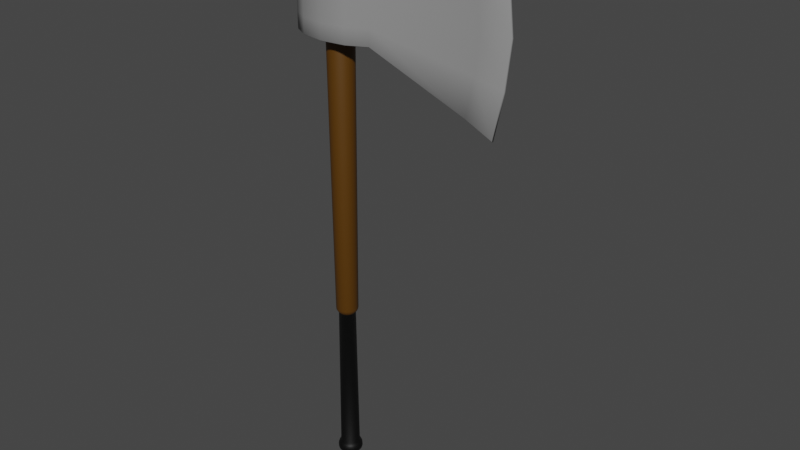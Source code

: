 # Source: OneHand_Axe_Iron.blend  (saved by Blender 2.82.7; exported with 4.5.12 LTS)
import bpy
from mathutils import Matrix  # noqa: F401  (used for matrix-valued properties, if any)

bpy.ops.wm.read_factory_settings(use_empty=True)
scene = bpy.context.scene
scene.name = 'Scene'

# ---- collections
col_collection = bpy.data.collections.new('Collection'); scene.collection.children.link(col_collection)

# ---- materials (node trees are filled in below, after node groups)
mat_onehand_axe_iron_black = bpy.data.materials.new('OneHand_Axe_Iron_Black')
mat_onehand_axe_iron_black.use_transparent_shadow = False
mat_onehand_axe_iron_gray = bpy.data.materials.new('OneHand_Axe_Iron_Gray')
mat_onehand_axe_iron_gray.use_transparent_shadow = False
mat_onehand_axe_iron_darkbrown = bpy.data.materials.new('OneHand_Axe_Iron_DarkBrown')
mat_onehand_axe_iron_darkbrown.use_transparent_shadow = False

# ---- material node trees
mat_onehand_axe_iron_black.use_nodes = True; mat_onehand_axe_iron_black.node_tree.nodes.clear()
_N = mat_onehand_axe_iron_black.node_tree.nodes; _L = mat_onehand_axe_iron_black.node_tree.links
n0 = _N.new('ShaderNodeOutputMaterial'); n0.name = 'Material Output'; n0.location = (300, 300)
n1 = _N.new('ShaderNodeBsdfPrincipled'); n1.name = 'Principled BSDF'; n1.location = (10, 300)
n1.distribution = 'GGX'
n1.subsurface_method = 'BURLEY'
n1.inputs[0].default_value = (0.0, 0.0, 0.0, 1.0)
n1.inputs[3].default_value = 1.45
n1.inputs[27].default_value = (0.0, 0.0, 0.0, 1.0)
n1.inputs[28].default_value = 1.0
_L.new(n1.outputs[0], n0.inputs[0])
n0.is_active_output = True
mat_onehand_axe_iron_gray.use_nodes = True; mat_onehand_axe_iron_gray.node_tree.nodes.clear()
_N = mat_onehand_axe_iron_gray.node_tree.nodes; _L = mat_onehand_axe_iron_gray.node_tree.links
n0 = _N.new('ShaderNodeOutputMaterial'); n0.name = 'Material Output'; n0.location = (300, 300)
n1 = _N.new('ShaderNodeBsdfPrincipled'); n1.name = 'Principled BSDF'; n1.location = (10, 300)
n1.distribution = 'GGX'
n1.subsurface_method = 'BURLEY'
n1.inputs[0].default_value = (0.2831, 0.2831, 0.2831, 1.0)
n1.inputs[3].default_value = 1.45
n1.inputs[27].default_value = (0.0, 0.0, 0.0, 1.0)
n1.inputs[28].default_value = 1.0
_L.new(n1.outputs[0], n0.inputs[0])
n0.is_active_output = True
mat_onehand_axe_iron_darkbrown.use_nodes = True; mat_onehand_axe_iron_darkbrown.node_tree.nodes.clear()
_N = mat_onehand_axe_iron_darkbrown.node_tree.nodes; _L = mat_onehand_axe_iron_darkbrown.node_tree.links
n0 = _N.new('ShaderNodeOutputMaterial'); n0.name = 'Material Output'; n0.location = (300, 300)
n1 = _N.new('ShaderNodeBsdfPrincipled'); n1.name = 'Principled BSDF'; n1.location = (10, 300)
n1.distribution = 'GGX'
n1.subsurface_method = 'BURLEY'
n1.inputs[0].default_value = (0.09083, 0.03596, 0.0, 1.0)
n1.inputs[3].default_value = 1.45
n1.inputs[27].default_value = (0.0, 0.0, 0.0, 1.0)
n1.inputs[28].default_value = 1.0
_L.new(n1.outputs[0], n0.inputs[0])
n0.is_active_output = True

# ---- world
world_world = bpy.data.worlds.new('World'); scene.world = world_world
world_world.use_nodes = True; world_world.node_tree.nodes.clear()
_N = world_world.node_tree.nodes; _L = world_world.node_tree.links
n0 = _N.new('ShaderNodeOutputWorld'); n0.name = 'World Output'; n0.location = (300, 300)
n1 = _N.new('ShaderNodeBackground'); n1.name = 'Background'; n1.location = (10, 300)
n1.inputs[0].default_value = (0.05088, 0.05088, 0.05088, 1.0)
_L.new(n1.outputs[0], n0.inputs[0])
n0.is_active_output = True
world_world.color = (0.05088, 0.05088, 0.05088)
world_world.use_sun_shadow = False
world_world.sun_shadow_jitter_overblur = 0.0

# ---- meshes
me_cylinder_005 = bpy.data.meshes.new('Cylinder.005')
me_cylinder_005.from_pydata([(0.5003, -2.035e-08, 2.936), (0.5003, -2.035e-08, 3.826), (2.067, -1.714e-08, 2.148), (2.067, -1.714e-08, 4.614), (1.729, -1.746e-08, 4.424), (1.729, -1.746e-08, 2.338), (-0.1994, 0.3477, 3.158), (-0.1987, 0.3477, 3.381), (-0.1994, 0.3477, 3.603), (0.1427, 0.3011, 3.603), (0.1453, 0.3011, 3.381), (0.1427, 0.3011, 3.158), (0.4121, 0.1738, 3.603), (0.416, 0.1738, 3.381), (0.4121, 0.1738, 3.158), (0.4121, -0.1738, 3.603), (0.416, -0.1738, 3.381), (0.4121, -0.1738, 3.158), (0.1427, -0.3011, 3.603), (0.1453, -0.3011, 3.381), (0.1427, -0.3011, 3.158), (-0.1994, -0.3477, 3.603), (-0.1987, -0.3477, 3.381), (-0.1994, -0.3477, 3.158), (-0.5116, -0.3011, 3.603), (-0.5116, -0.3011, 3.381), (-0.5116, -0.3011, 3.158), (-0.7378, -0.1738, 3.603), (-0.7378, -0.1738, 3.381), (-0.7378, -0.1738, 3.158), (-0.8206, -1.668e-07, 3.603), (-0.8206, -1.668e-07, 3.381), (-0.8206, -1.668e-07, 3.158), (-0.7378, 0.1738, 3.603), (-0.7378, 0.1738, 3.381), (-0.7378, 0.1738, 3.158), (-0.5116, 0.3011, 3.603), (-0.5116, 0.3011, 3.381), (-0.5116, 0.3011, 3.158), (2.201, -1.714e-08, 3.997), (2.27, -1.714e-08, 3.381), (2.201, -1.714e-08, 2.765), (1.819, -0.04485, 2.86), (1.871, -0.04485, 3.381), (1.819, -0.04485, 3.902), (1.819, 0.04485, 3.902), (1.871, 0.04485, 3.381), (1.819, 0.04485, 2.86), (-0.2011, 0.3415, 2.936), (-0.2011, 0.3477, 2.942), (-0.2011, 0.3415, 3.826), (-0.2011, 0.3477, 3.82), (0.1394, 0.2944, 2.936), (0.1358, 0.3011, 2.942), (0.1394, 0.2944, 3.826), (0.1358, 0.3011, 3.82), (0.4011, 0.1738, 2.942), (0.4046, 0.1673, 2.936), (0.4046, 0.1673, 3.826), (0.4011, 0.1738, 3.82), (0.4046, -0.1673, 2.936), (0.4011, -0.1738, 2.942), (0.4011, -0.1738, 3.82), (0.4046, -0.1673, 3.826), (0.1394, -0.2944, 2.936), (0.1358, -0.3011, 2.942), (0.1394, -0.2944, 3.826), (0.1358, -0.3011, 3.82), (-0.2011, -0.3415, 2.936), (-0.2011, -0.3477, 2.942), (-0.2011, -0.3415, 3.826), (-0.2011, -0.3477, 3.82), (-0.5096, -0.2952, 2.936), (-0.5116, -0.3011, 2.942), (-0.5096, -0.2952, 3.826), (-0.5116, -0.3011, 3.82), (-0.7331, -0.1695, 2.936), (-0.7378, -0.1738, 2.942), (-0.7331, -0.1695, 3.826), (-0.7378, -0.1738, 3.82), (-0.8139, -1.578e-07, 2.936), (-0.8206, -1.668e-07, 2.942), (-0.8139, -1.575e-07, 3.826), (-0.8206, -1.668e-07, 3.82), (-0.7331, 0.1695, 2.936), (-0.7378, 0.1738, 2.942), (-0.7331, 0.1695, 3.826), (-0.7378, 0.1738, 3.82), (-0.5096, 0.2952, 2.936), (-0.5116, 0.3011, 2.942), (-0.5096, 0.2952, 3.826), (-0.5116, 0.3011, 3.82), (2.063, 0.01581, 4.605), (2.067, 0.008947, 4.614), (2.063, 0.01581, 2.157), (2.067, 0.008947, 2.148), (2.063, -0.01581, 2.157), (2.067, -0.008947, 2.148), (2.063, -0.01581, 4.605), (2.067, -0.008947, 4.614), (1.711, 0.04485, 4.418), (1.712, 0.03834, 4.424), (1.711, 0.04485, 2.344), (1.712, 0.03834, 2.338), (1.712, -0.03834, 4.424), (1.711, -0.04485, 4.418), (1.711, -0.04485, 2.344), (1.712, -0.03834, 2.338), (2.201, 0.008979, 3.997), (2.195, 0.01581, 3.996), (2.27, 0.008989, 3.381), (2.264, 0.0158, 3.381), (2.195, 0.01581, 2.766), (2.201, 0.008979, 2.765), (2.195, -0.01581, 3.996), (2.201, -0.008979, 3.997), (2.264, -0.0158, 3.381), (2.27, -0.008989, 3.381), (2.201, -0.008979, 2.765), (2.195, -0.01581, 2.766), (-0.2025, 0.07914, -3.266), (-0.1781, 0.07527, -3.266), (-0.156, 0.06403, -3.266), (-0.1385, 0.04652, -3.266), (-0.1273, 0.02446, -3.266), (-0.1234, -3.376e-08, -3.266), (-0.1273, -0.02446, -3.266), (-0.1385, -0.04652, -3.266), (-0.156, -0.06403, -3.266), (-0.1781, -0.07527, -3.266), (-0.2025, -0.07914, -3.266), (-0.227, -0.07527, -3.266), (-0.2491, -0.06403, -3.266), (-0.2666, -0.04652, -3.266), (-0.2778, -0.02446, -3.266), (-0.2817, 2.77e-08, -3.266), (-0.2778, 0.02446, -3.266), (-0.2666, 0.04652, -3.266), (-0.2491, 0.06403, -3.266), (-0.227, 0.07527, -3.266), (-0.2025, 0.1345, -3.074), (-0.161, 0.1279, -3.074), (-0.2441, 0.1279, -3.074), (-0.1235, 0.1088, -3.074), (-0.09375, 0.07905, -3.074), (-0.07465, 0.04156, -3.074), (-0.06807, -2.2e-08, -3.074), (-0.07465, -0.04156, -3.074), (-0.09375, -0.07905, -3.074), (-0.1235, -0.1088, -3.074), (-0.161, -0.1279, -3.074), (-0.2025, -0.1345, -3.074), (-0.2441, -0.1279, -3.074), (-0.2816, -0.1088, -3.074), (-0.3113, -0.07905, -3.074), (-0.3304, -0.04156, -3.074), (-0.337, 1.137e-07, -3.074), (-0.3304, 0.04156, -3.074), (-0.3113, 0.07905, -3.074), (-0.2816, 0.1088, -3.074), (-0.2025, 0.1158, -0.9329), (-0.2383, 0.1101, -0.9329), (-0.1668, 0.1101, -0.9329), (-0.1345, 0.09365, -0.9329), (-0.1089, 0.06804, -0.9329), (-0.09246, 0.03577, -0.9329), (-0.08679, -1.667e-08, -0.9329), (-0.09246, -0.03577, -0.9329), (-0.1089, -0.06804, -0.9329), (-0.1345, -0.09365, -0.9329), (-0.1668, -0.1101, -0.9329), (-0.2025, -0.1158, -0.9329), (-0.2383, -0.1101, -0.9329), (-0.2706, -0.09365, -0.9329), (-0.2962, -0.06804, -0.9329), (-0.3126, -0.03577, -0.9329), (-0.3183, 1.002e-07, -0.9329), (-0.3126, 0.03577, -0.9329), (-0.2962, 0.06804, -0.9329), (-0.2706, 0.09365, -0.9329), (-0.2025, 0.1303, -0.9179), (-0.2025, 0.1517, -0.8658), (-0.2025, 0.1453, -0.8936), (-0.2494, 0.1443, -0.8658), (-0.2428, 0.1239, -0.9179), (-0.2475, 0.1382, -0.8936), (-0.1557, 0.1443, -0.8658), (-0.1623, 0.1239, -0.9179), (-0.1576, 0.1382, -0.8936), (-0.1134, 0.1228, -0.8658), (-0.126, 0.1054, -0.9179), (-0.1171, 0.1176, -0.8936), (-0.09716, 0.07657, -0.9179), (-0.07979, 0.08919, -0.8658), (-0.08496, 0.08543, -0.8936), (-0.07866, 0.04025, -0.9179), (-0.05824, 0.04689, -0.8658), (-0.06431, 0.04491, -0.8936), (-0.07228, -2.112e-08, -0.9179), (-0.05081, -2.771e-08, -0.8658), (-0.0572, -2.579e-08, -0.8936), (-0.07866, -0.04025, -0.9179), (-0.05824, -0.04689, -0.8658), (-0.06431, -0.04491, -0.8936), (-0.09716, -0.07657, -0.9179), (-0.07979, -0.08919, -0.8658), (-0.08496, -0.08543, -0.8936), (-0.126, -0.1054, -0.9179), (-0.1134, -0.1228, -0.8658), (-0.1171, -0.1176, -0.8936), (-0.1623, -0.1239, -0.9179), (-0.1557, -0.1443, -0.8658), (-0.1576, -0.1382, -0.8936), (-0.2025, -0.1303, -0.9179), (-0.2025, -0.1517, -0.8658), (-0.2025, -0.1453, -0.8936), (-0.2428, -0.1239, -0.9179), (-0.2494, -0.1443, -0.8658), (-0.2475, -0.1382, -0.8936), (-0.2791, -0.1054, -0.9179), (-0.2917, -0.1228, -0.8658), (-0.288, -0.1176, -0.8936), (-0.3079, -0.07657, -0.9179), (-0.3253, -0.08919, -0.8658), (-0.3201, -0.08543, -0.8936), (-0.3264, -0.04025, -0.9179), (-0.3469, -0.04689, -0.8658), (-0.3408, -0.04491, -0.8936), (-0.3328, 1.104e-07, -0.9179), (-0.3543, 1.254e-07, -0.8658), (-0.3479, 1.21e-07, -0.8936), (-0.3264, 0.04025, -0.9179), (-0.3469, 0.04689, -0.8658), (-0.3408, 0.04492, -0.8936), (-0.3079, 0.07657, -0.9179), (-0.3253, 0.08919, -0.8658), (-0.3201, 0.08543, -0.8936), (-0.2791, 0.1054, -0.9179), (-0.2917, 0.1228, -0.8658), (-0.288, 0.1176, -0.8936), (-0.2025, 0.1888, 3.968), (-0.2025, 0.1099, 4.046), (-0.2025, 0.166, 4.023), (-0.1686, 0.1045, 4.046), (-0.1442, 0.1796, 3.968), (-0.1513, 0.1578, 4.023), (-0.138, 0.08887, 4.046), (-0.09155, 0.1528, 3.968), (-0.105, 0.1343, 4.023), (-0.1137, 0.06457, 4.046), (-0.04977, 0.111, 3.968), (-0.06829, 0.09755, 4.023), (-0.09807, 0.03395, 4.046), (-0.02295, 0.05835, 3.968), (-0.04471, 0.05128, 4.023), (-0.09269, -2.073e-08, 4.046), (-0.01371, -3.998e-08, 3.968), (-0.03659, -3.446e-08, 4.023), (-0.09807, -0.03395, 4.046), (-0.02295, -0.05835, 3.968), (-0.04471, -0.05128, 4.023), (-0.1137, -0.06457, 4.046), (-0.04977, -0.111, 3.968), (-0.06829, -0.09755, 4.023), (-0.138, -0.08887, 4.046), (-0.09155, -0.1528, 3.968), (-0.105, -0.1343, 4.023), (-0.1686, -0.1045, 4.046), (-0.1442, -0.1796, 3.968), (-0.1513, -0.1578, 4.023), (-0.2025, -0.1099, 4.046), (-0.2025, -0.1888, 3.968), (-0.2025, -0.166, 4.023), (-0.2365, -0.1045, 4.046), (-0.2609, -0.1796, 3.968), (-0.2538, -0.1578, 4.023), (-0.2671, -0.08887, 4.046), (-0.3135, -0.1528, 3.968), (-0.3001, -0.1343, 4.023), (-0.2914, -0.06457, 4.046), (-0.3553, -0.111, 3.968), (-0.3368, -0.09755, 4.023), (-0.307, -0.03395, 4.046), (-0.3821, -0.05835, 3.968), (-0.3604, -0.05128, 4.023), (-0.3124, 8.172e-08, 4.046), (-0.3914, 1.506e-07, 3.968), (-0.3685, 1.306e-07, 4.023), (-0.307, 0.03395, 4.046), (-0.3821, 0.05835, 3.968), (-0.3604, 0.05128, 4.023), (-0.2914, 0.06457, 4.046), (-0.3553, 0.111, 3.968), (-0.3368, 0.09755, 4.023), (-0.2671, 0.08887, 4.046), (-0.3135, 0.1528, 3.968), (-0.3001, 0.1343, 4.023), (-0.2365, 0.1045, 4.046), (-0.2609, 0.1796, 3.968), (-0.2538, 0.1578, 4.023), (-0.2025, 0.1662, -3.212), (-0.2025, 0.1563, -3.107), (-0.2025, 0.1734, -3.178), (-0.2025, 0.1698, -3.139), (-0.1542, 0.1486, -3.107), (-0.1512, 0.1581, -3.212), (-0.1501, 0.1614, -3.139), (-0.149, 0.1649, -3.178), (-0.1107, 0.1264, -3.107), (-0.1049, 0.1345, -3.212), (-0.1028, 0.1373, -3.139), (-0.1006, 0.1403, -3.178), (-0.0761, 0.09187, -3.107), (-0.06809, 0.09769, -3.212), (-0.06521, 0.09978, -3.139), (-0.06228, 0.1019, -3.178), (-0.0539, 0.0483, -3.107), (-0.04448, 0.05136, -3.212), (-0.0411, 0.05246, -3.139), (-0.03765, 0.05358, -3.178), (-0.04625, -2.922e-08, -3.107), (-0.03635, -3.883e-08, -3.212), (-0.03279, -3.458e-08, -3.139), (-0.02917, -3.807e-08, -3.178), (-0.0539, -0.0483, -3.107), (-0.04448, -0.05136, -3.212), (-0.0411, -0.05246, -3.139), (-0.03765, -0.05358, -3.178), (-0.0761, -0.09187, -3.107), (-0.06809, -0.09769, -3.212), (-0.06521, -0.09978, -3.139), (-0.06228, -0.1019, -3.178), (-0.1107, -0.1264, -3.107), (-0.1049, -0.1345, -3.212), (-0.1028, -0.1373, -3.139), (-0.1006, -0.1403, -3.178), (-0.1542, -0.1486, -3.107), (-0.1512, -0.1581, -3.212), (-0.1501, -0.1614, -3.139), (-0.149, -0.1649, -3.178), (-0.2025, -0.1563, -3.107), (-0.2025, -0.1662, -3.212), (-0.2025, -0.1698, -3.139), (-0.2025, -0.1734, -3.178), (-0.2508, -0.1486, -3.107), (-0.2539, -0.1581, -3.212), (-0.255, -0.1614, -3.139), (-0.2561, -0.1649, -3.178), (-0.2944, -0.1264, -3.107), (-0.3002, -0.1345, -3.212), (-0.3023, -0.1373, -3.139), (-0.3045, -0.1403, -3.178), (-0.329, -0.09187, -3.107), (-0.337, -0.09769, -3.212), (-0.3399, -0.09978, -3.139), (-0.3428, -0.1019, -3.178), (-0.3512, -0.0483, -3.107), (-0.3606, -0.05136, -3.212), (-0.364, -0.05246, -3.139), (-0.3674, -0.05358, -3.178), (-0.3588, 1.285e-07, -3.107), (-0.3687, 1.251e-07, -3.212), (-0.3723, 1.363e-07, -3.139), (-0.3759, 1.35e-07, -3.178), (-0.3512, 0.0483, -3.107), (-0.3606, 0.05136, -3.212), (-0.364, 0.05246, -3.139), (-0.3674, 0.05358, -3.178), (-0.329, 0.09187, -3.107), (-0.337, 0.09769, -3.212), (-0.3399, 0.09978, -3.139), (-0.3428, 0.1019, -3.178), (-0.2944, 0.1264, -3.107), (-0.3002, 0.1345, -3.212), (-0.3023, 0.1373, -3.139), (-0.3045, 0.1403, -3.178), (-0.2508, 0.1486, -3.107), (-0.2539, 0.1581, -3.212), (-0.255, 0.1614, -3.139), (-0.2561, 0.1649, -3.178), (-0.2025, 0.1018, -3.261), (-0.2025, 0.1543, -3.229), (-0.2025, 0.131, -3.246), (-0.1548, 0.1468, -3.229), (-0.1711, 0.09682, -3.261), (-0.1621, 0.1246, -3.246), (-0.1118, 0.1249, -3.229), (-0.1427, 0.08236, -3.261), (-0.1255, 0.106, -3.246), (-0.07768, 0.09072, -3.229), (-0.1202, 0.05984, -3.261), (-0.09655, 0.07701, -3.246), (-0.05575, 0.0477, -3.229), (-0.1057, 0.03146, -3.261), (-0.07794, 0.04049, -3.246), (-0.0482, -4.062e-08, -3.229), (-0.1007, -3.772e-08, -3.261), (-0.07153, -3.999e-08, -3.246), (-0.05575, -0.0477, -3.229), (-0.1057, -0.03146, -3.261), (-0.07794, -0.04049, -3.246), (-0.07768, -0.09072, -3.229), (-0.1202, -0.05984, -3.261), (-0.09655, -0.07701, -3.246), (-0.1118, -0.1249, -3.229), (-0.1427, -0.08236, -3.261), (-0.1255, -0.106, -3.246), (-0.1548, -0.1468, -3.229), (-0.1711, -0.09682, -3.261), (-0.1621, -0.1246, -3.246), (-0.2025, -0.1543, -3.229), (-0.2025, -0.1018, -3.261), (-0.2025, -0.131, -3.246), (-0.2502, -0.1468, -3.229), (-0.234, -0.09682, -3.261), (-0.243, -0.1246, -3.246), (-0.2933, -0.1249, -3.229), (-0.2624, -0.08236, -3.261), (-0.2796, -0.106, -3.246), (-0.3274, -0.09072, -3.229), (-0.2849, -0.05984, -3.261), (-0.3085, -0.07701, -3.246), (-0.3493, -0.0477, -3.229), (-0.2994, -0.03146, -3.261), (-0.3272, -0.04049, -3.246), (-0.3569, 1.074e-07, -3.229), (-0.3044, 4.702e-08, -3.261), (-0.3336, 7.954e-08, -3.246), (-0.3493, 0.0477, -3.229), (-0.2994, 0.03146, -3.261), (-0.3272, 0.04049, -3.246), (-0.3274, 0.09072, -3.229), (-0.2849, 0.05984, -3.261), (-0.3085, 0.07701, -3.246), (-0.2933, 0.1249, -3.229), (-0.2624, 0.08236, -3.261), (-0.2796, 0.106, -3.246), (-0.2502, 0.1468, -3.229), (-0.234, 0.09682, -3.261), (-0.243, 0.1246, -3.246)], [], [(36, 91, 51, 8), (56, 14, 47, 102), (105, 44, 114, 98), (102, 47, 112, 94), (65, 20, 23, 69), (69, 23, 26, 73), (73, 26, 29, 77), (77, 29, 32, 81), (81, 32, 35, 85), (85, 35, 38, 89), (8, 51, 55, 9), (101, 4, 3, 93), (53, 11, 14, 56), (89, 38, 6, 49), (45, 100, 92, 109), (4, 104, 99, 3), (2, 41, 118, 97), (107, 5, 2, 97), (39, 3, 99, 115), (108, 93, 3, 39), (12, 59, 100, 45), (61, 17, 20, 65), (1, 63, 104, 4), (58, 1, 4, 101), (60, 0, 5, 107), (62, 15, 44, 105), (0, 57, 103, 5), (14, 13, 46, 47), (13, 12, 45, 46), (15, 62, 67, 18), (15, 16, 43, 44), (16, 17, 42, 43), (46, 45, 109, 111), (41, 40, 117, 118), (42, 106, 96, 119), (43, 42, 119, 116), (44, 43, 116, 114), (5, 103, 95, 2), (40, 39, 115, 117), (47, 46, 111, 112), (54, 50, 90, 86, 82, 78, 74, 70, 66, 63, 1, 58), (38, 37, 7, 6), (37, 36, 8, 7), (33, 87, 91, 36), (35, 34, 37, 38), (34, 33, 36, 37), (30, 83, 87, 33), (32, 31, 34, 35), (31, 30, 33, 34), (27, 79, 83, 30), (29, 28, 31, 32), (28, 27, 30, 31), (24, 75, 79, 27), (26, 25, 28, 29), (25, 24, 27, 28), (21, 71, 75, 24), (23, 22, 25, 26), (22, 21, 24, 25), (18, 67, 71, 21), (20, 19, 22, 23), (19, 18, 21, 22), (17, 61, 106, 42), (17, 16, 19, 20), (16, 15, 18, 19), (95, 113, 41, 2), (113, 110, 40, 41), (110, 108, 39, 40), (9, 55, 59, 12), (11, 10, 13, 14), (10, 9, 12, 13), (48, 52, 57, 0, 60, 64, 68, 72, 76, 80, 84, 88), (6, 7, 10, 11), (7, 8, 9, 10), (49, 53, 52, 48), (55, 51, 50, 54), (53, 56, 57, 52), (59, 55, 54, 58), (101, 93, 92, 100), (61, 65, 64, 60), (67, 62, 63, 66), (65, 69, 68, 64), (71, 67, 66, 70), (69, 73, 72, 68), (75, 71, 70, 74), (73, 77, 76, 72), (79, 75, 74, 78), (77, 81, 80, 76), (83, 79, 78, 82), (81, 85, 84, 80), (87, 83, 82, 86), (85, 89, 88, 84), (91, 87, 86, 90), (89, 49, 48, 88), (51, 91, 90, 50), (113, 95, 94, 112), (119, 96, 97, 118), (103, 57, 56, 102), (105, 98, 99, 104), (107, 97, 96, 106), (58, 101, 100, 59), (95, 103, 102, 94), (62, 105, 104, 63), (60, 107, 106, 61), (93, 108, 109, 92), (108, 110, 111, 109), (110, 113, 112, 111), (98, 114, 115, 99), (114, 116, 117, 115), (116, 119, 118, 117), (49, 6, 11, 53), (164, 192, 195, 165), (165, 195, 198, 166), (166, 198, 201, 167), (167, 201, 204, 168), (168, 204, 207, 169), (169, 207, 210, 170), (170, 210, 213, 171), (171, 213, 216, 172), (172, 216, 219, 173), (173, 219, 222, 174), (174, 222, 225, 175), (175, 225, 228, 176), (176, 228, 231, 177), (177, 231, 234, 178), (178, 234, 237, 179), (179, 237, 184, 161), (183, 298, 240, 181), (163, 190, 192, 164), (161, 184, 180, 160), (376, 142, 140, 301), (438, 380, 120, 139), (304, 141, 143, 308), (305, 309, 386, 383), (308, 143, 144, 312), (309, 313, 389, 386), (312, 144, 145, 316), (313, 317, 392, 389), (316, 145, 146, 320), (317, 321, 395, 392), (320, 146, 147, 324), (321, 325, 398, 395), (324, 147, 148, 328), (325, 329, 401, 398), (328, 148, 149, 332), (329, 333, 404, 401), (332, 149, 150, 336), (333, 337, 407, 404), (336, 150, 151, 340), (337, 341, 410, 407), (340, 151, 152, 344), (341, 345, 413, 410), (344, 152, 153, 348), (345, 349, 416, 413), (348, 153, 154, 352), (349, 353, 419, 416), (352, 154, 155, 356), (353, 357, 422, 419), (356, 155, 156, 360), (357, 361, 425, 422), (360, 156, 157, 364), (361, 365, 428, 425), (364, 157, 158, 368), (365, 369, 431, 428), (368, 158, 159, 372), (369, 373, 434, 431), (372, 159, 142, 376), (373, 377, 437, 434), (380, 384, 121, 120), (377, 300, 381, 437), (120, 121, 122, 123, 124, 125, 126, 127, 128, 129, 130, 131, 132, 133, 134, 135, 136, 137, 138, 139), (387, 390, 123, 122), (390, 393, 124, 123), (435, 438, 139, 138), (432, 435, 138, 137), (429, 432, 137, 136), (426, 429, 136, 135), (423, 426, 135, 134), (420, 423, 134, 133), (417, 420, 133, 132), (414, 417, 132, 131), (411, 414, 131, 130), (408, 411, 130, 129), (405, 408, 129, 128), (402, 405, 128, 127), (399, 402, 127, 126), (396, 399, 126, 125), (393, 396, 125, 124), (301, 140, 141, 304), (140, 160, 162, 141), (141, 162, 163, 143), (159, 179, 161, 142), (158, 178, 179, 159), (157, 177, 178, 158), (156, 176, 177, 157), (155, 175, 176, 156), (154, 174, 175, 155), (153, 173, 174, 154), (152, 172, 173, 153), (151, 171, 172, 152), (150, 170, 171, 151), (149, 169, 170, 150), (148, 168, 169, 149), (147, 167, 168, 148), (146, 166, 167, 147), (145, 165, 166, 146), (144, 164, 165, 145), (143, 163, 164, 144), (142, 161, 160, 140), (186, 244, 247, 189), (189, 247, 250, 193), (162, 187, 190, 163), (238, 295, 298, 183), (235, 292, 295, 238), (232, 289, 292, 235), (229, 286, 289, 232), (226, 283, 286, 229), (223, 280, 283, 226), (220, 277, 280, 223), (217, 274, 277, 220), (214, 271, 274, 217), (211, 268, 271, 214), (208, 265, 268, 211), (205, 262, 265, 208), (202, 259, 262, 205), (199, 256, 259, 202), (196, 253, 256, 199), (193, 250, 253, 196), (160, 180, 187, 162), (181, 186, 188, 182), (182, 188, 187, 180), (186, 189, 191, 188), (188, 191, 190, 187), (238, 183, 185, 239), (239, 185, 184, 237), (235, 238, 239, 236), (236, 239, 237, 234), (232, 235, 236, 233), (233, 236, 234, 231), (229, 232, 233, 230), (230, 233, 231, 228), (226, 229, 230, 227), (227, 230, 228, 225), (223, 226, 227, 224), (224, 227, 225, 222), (220, 223, 224, 221), (221, 224, 222, 219), (217, 220, 221, 218), (218, 221, 219, 216), (214, 217, 218, 215), (215, 218, 216, 213), (211, 214, 215, 212), (212, 215, 213, 210), (208, 211, 212, 209), (209, 212, 210, 207), (205, 208, 209, 206), (206, 209, 207, 204), (202, 205, 206, 203), (203, 206, 204, 201), (199, 202, 203, 200), (200, 203, 201, 198), (196, 199, 200, 197), (197, 200, 198, 195), (193, 196, 197, 194), (194, 197, 195, 192), (189, 193, 194, 191), (191, 194, 192, 190), (183, 181, 182, 185), (185, 182, 180, 184), (243, 241, 297, 294, 291, 288, 285, 282, 279, 276, 273, 270, 267, 264, 261, 258, 255, 252, 249, 246), (244, 240, 242, 245), (245, 242, 241, 243), (247, 244, 245, 248), (248, 245, 243, 246), (250, 247, 248, 251), (251, 248, 246, 249), (253, 250, 251, 254), (254, 251, 249, 252), (256, 253, 254, 257), (257, 254, 252, 255), (259, 256, 257, 260), (260, 257, 255, 258), (262, 259, 260, 263), (263, 260, 258, 261), (265, 262, 263, 266), (266, 263, 261, 264), (268, 265, 266, 269), (269, 266, 264, 267), (271, 268, 269, 272), (272, 269, 267, 270), (274, 271, 272, 275), (275, 272, 270, 273), (277, 274, 275, 278), (278, 275, 273, 276), (280, 277, 278, 281), (281, 278, 276, 279), (283, 280, 281, 284), (284, 281, 279, 282), (286, 283, 284, 287), (287, 284, 282, 285), (289, 286, 287, 290), (290, 287, 285, 288), (292, 289, 290, 293), (293, 290, 288, 291), (295, 292, 293, 296), (296, 293, 291, 294), (298, 295, 296, 299), (299, 296, 294, 297), (240, 298, 299, 242), (242, 299, 297, 241), (181, 240, 244, 186), (301, 304, 306, 303), (303, 306, 307, 302), (302, 307, 305, 300), (304, 308, 310, 306), (306, 310, 311, 307), (307, 311, 309, 305), (308, 312, 314, 310), (310, 314, 315, 311), (311, 315, 313, 309), (312, 316, 318, 314), (314, 318, 319, 315), (315, 319, 317, 313), (316, 320, 322, 318), (318, 322, 323, 319), (319, 323, 321, 317), (320, 324, 326, 322), (322, 326, 327, 323), (323, 327, 325, 321), (324, 328, 330, 326), (326, 330, 331, 327), (327, 331, 329, 325), (328, 332, 334, 330), (330, 334, 335, 331), (331, 335, 333, 329), (332, 336, 338, 334), (334, 338, 339, 335), (335, 339, 337, 333), (336, 340, 342, 338), (338, 342, 343, 339), (339, 343, 341, 337), (340, 344, 346, 342), (342, 346, 347, 343), (343, 347, 345, 341), (344, 348, 350, 346), (346, 350, 351, 347), (347, 351, 349, 345), (348, 352, 354, 350), (350, 354, 355, 351), (351, 355, 353, 349), (352, 356, 358, 354), (354, 358, 359, 355), (355, 359, 357, 353), (356, 360, 362, 358), (358, 362, 363, 359), (359, 363, 361, 357), (360, 364, 366, 362), (362, 366, 367, 363), (363, 367, 365, 361), (364, 368, 370, 366), (366, 370, 371, 367), (367, 371, 369, 365), (368, 372, 374, 370), (370, 374, 375, 371), (371, 375, 373, 369), (372, 376, 378, 374), (374, 378, 379, 375), (375, 379, 377, 373), (376, 301, 303, 378), (378, 303, 302, 379), (379, 302, 300, 377), (384, 387, 122, 121), (384, 380, 382, 385), (385, 382, 381, 383), (387, 384, 385, 388), (388, 385, 383, 386), (390, 387, 388, 391), (391, 388, 386, 389), (393, 390, 391, 394), (394, 391, 389, 392), (396, 393, 394, 397), (397, 394, 392, 395), (399, 396, 397, 400), (400, 397, 395, 398), (402, 399, 400, 403), (403, 400, 398, 401), (405, 402, 403, 406), (406, 403, 401, 404), (408, 405, 406, 409), (409, 406, 404, 407), (411, 408, 409, 412), (412, 409, 407, 410), (414, 411, 412, 415), (415, 412, 410, 413), (417, 414, 415, 418), (418, 415, 413, 416), (420, 417, 418, 421), (421, 418, 416, 419), (423, 420, 421, 424), (424, 421, 419, 422), (426, 423, 424, 427), (427, 424, 422, 425), (429, 426, 427, 430), (430, 427, 425, 428), (432, 429, 430, 433), (433, 430, 428, 431), (435, 432, 433, 436), (436, 433, 431, 434), (438, 435, 436, 439), (439, 436, 434, 437), (380, 438, 439, 382), (382, 439, 437, 381), (300, 305, 383, 381)])
me_cylinder_005.polygons.foreach_set('use_smooth', [True] * 412)
me_cylinder_005.polygons.foreach_set('material_index', [1, 1, 1, 1, 1, 1, 1, 1, 1, 1, 1, 1, 1, 1, 1, 1, 1, 1, 1, 1, 1, 1, 1, 1, 1, 1, 1, 1, 1, 1, 1, 1, 1, 1, 1, 1, 1, 1, 1, 1, 1, 1, 1, 1, 1, 1, 1, 1, 1, 1, 1, 1, 1, 1, 1, 1, 1, 1, 1, 1, 1, 1, 1, 1, 1, 1, 1, 1, 1, 1, 1, 1, 1, 1, 1, 1, 1, 1, 1, 1, 1, 1, 1, 1, 1, 1, 1, 1, 1, 1, 1, 1, 1, 1, 1, 1, 1, 1, 1, 1, 1, 1, 1, 1, 1, 1, 1, 1, 1, 1, 2, 2, 2, 2, 2, 2, 2, 2, 2, 2, 2, 2, 2, 2, 2, 2, 2, 2, 2, 0, 0, 0, 0, 0, 0, 0, 0, 0, 0, 0, 0, 0, 0, 0, 0, 0, 0, 0, 0, 0, 0, 0, 0, 0, 0, 0, 0, 0, 0, 0, 0, 0, 0, 0, 0, 0, 0, 0, 0, 0, 0, 0, 0, 0, 0, 0, 0, 0, 0, 0, 0, 0, 0, 0, 0, 0, 0, 0, 0, 0, 0, 0, 0, 0, 0, 0, 0, 0, 0, 0, 0, 0, 0, 0, 0, 0, 0, 0, 2, 2, 2, 2, 2, 2, 2, 2, 2, 2, 2, 2, 2, 2, 2, 2, 2, 2, 2, 2, 2, 2, 2, 2, 2, 2, 2, 2, 2, 2, 2, 2, 2, 2, 2, 2, 2, 2, 2, 2, 2, 2, 2, 2, 2, 2, 2, 2, 2, 2, 2, 2, 2, 2, 2, 2, 2, 2, 2, 2, 2, 2, 2, 2, 2, 2, 2, 2, 2, 2, 2, 2, 2, 2, 2, 2, 2, 2, 2, 2, 2, 2, 2, 2, 2, 2, 2, 2, 2, 2, 2, 2, 2, 2, 2, 2, 2, 2, 2, 2, 2, 2, 0, 0, 0, 0, 0, 0, 0, 0, 0, 0, 0, 0, 0, 0, 0, 0, 0, 0, 0, 0, 0, 0, 0, 0, 0, 0, 0, 0, 0, 0, 0, 0, 0, 0, 0, 0, 0, 0, 0, 0, 0, 0, 0, 0, 0, 0, 0, 0, 0, 0, 0, 0, 0, 0, 0, 0, 0, 0, 0, 0, 0, 0, 0, 0, 0, 0, 0, 0, 0, 0, 0, 0, 0, 0, 0, 0, 0, 0, 0, 0, 0, 0, 0, 0, 0, 0, 0, 0, 0, 0, 0, 0, 0, 0, 0, 0, 0, 0, 0, 0, 0, 0])
_uv = me_cylinder_005.uv_layers.new(name='UVMap')
_uv.uv.foreach_set('vector', [0.08333, 0.875, 0.08333, 0.9965, 7.451e-08, 0.9965, 7.451e-08, 0.875, 0.8333, 0.5035, 0.8333, 0.625, 0.8333, 0.625, 0.8333, 0.5014, 0.6667, 0.9986, 0.6667, 0.875, 0.6667, 0.875, 0.6667, 0.9988, 0.8333, 0.5014, 0.8333, 0.625, 0.8333, 0.625, 0.8333, 0.5012, 0.5833, 0.5035, 0.5833, 0.625, 0.5, 0.625, 0.5, 0.5035, 0.5, 0.5035, 0.5, 0.625, 0.4167, 0.625, 0.4167, 0.5035, 0.4167, 0.5035, 0.4167, 0.625, 0.3333, 0.625, 0.3333, 0.5035, 0.3333, 0.5035, 0.3333, 0.625, 0.25, 0.625, 0.25, 0.5035, 0.25, 0.5035, 0.25, 0.625, 0.1667, 0.625, 0.1667, 0.5035, 0.1667, 0.5035, 0.1667, 0.625, 0.08333, 0.625, 0.08333, 0.5035, 1.0, 0.875, 1.0, 0.9965, 0.9167, 0.9965, 0.9167, 0.875, 0.4625, 0.3526, 0.49, 0.25, 0.49, 0.25, 0.4713, 0.3199, 0.9167, 0.5035, 0.9167, 0.625, 0.8333, 0.625, 0.8333, 0.5035, 0.08333, 0.5035, 0.08333, 0.625, 7.451e-08, 0.625, 7.451e-08, 0.5035, 0.8333, 0.875, 0.8333, 0.9986, 0.8333, 0.9988, 0.8333, 0.875, 0.49, 0.25, 0.4625, 0.1474, 0.4713, 0.1801, 0.49, 0.25, 0.75, 0.5, 0.75, 0.625, 0.7013, 0.625, 0.7014, 0.5, 0.9625, 0.1474, 0.99, 0.25, 0.99, 0.25, 0.9713, 0.1801, 0.75, 0.875, 0.75, 1.0, 0.7014, 1.0, 0.7013, 0.875, 0.7987, 0.875, 0.7986, 1.0, 0.75, 1.0, 0.75, 0.875, 0.8333, 0.875, 0.8333, 0.9965, 0.8333, 0.9986, 0.8333, 0.875, 0.6667, 0.5035, 0.6667, 0.625, 0.5833, 0.625, 0.5833, 0.5035, 0.49, 0.25, 0.4591, 0.1345, 0.4625, 0.1474, 0.49, 0.25, 0.4591, 0.3655, 0.49, 0.25, 0.49, 0.25, 0.4625, 0.3526, 0.9591, 0.1345, 0.99, 0.25, 0.99, 0.25, 0.9625, 0.1474, 0.6667, 0.9965, 0.6667, 0.875, 0.6667, 0.875, 0.6667, 0.9986, 0.99, 0.25, 0.9591, 0.3655, 0.9625, 0.3526, 0.99, 0.25, 0.8333, 0.625, 0.8333, 0.75, 0.8333, 0.75, 0.8333, 0.625, 0.8333, 0.75, 0.8333, 0.875, 0.8333, 0.875, 0.8333, 0.75, 0.6667, 0.875, 0.6667, 0.9965, 0.5833, 0.9965, 0.5833, 0.875, 0.6667, 0.875, 0.6667, 0.75, 0.6667, 0.75, 0.6667, 0.875, 0.6667, 0.75, 0.6667, 0.625, 0.6667, 0.625, 0.6667, 0.75, 0.8333, 0.75, 0.8333, 0.875, 0.8333, 0.875, 0.8333, 0.75, 0.75, 0.625, 0.75, 0.75, 0.7012, 0.75, 0.7013, 0.625, 0.6667, 0.625, 0.6667, 0.5014, 0.6667, 0.5012, 0.6667, 0.625, 0.6667, 0.75, 0.6667, 0.625, 0.6667, 0.625, 0.6667, 0.75, 0.6667, 0.875, 0.6667, 0.75, 0.6667, 0.75, 0.6667, 0.875, 0.99, 0.25, 0.9625, 0.3526, 0.9713, 0.3199, 0.99, 0.25, 0.75, 0.75, 0.75, 0.875, 0.7013, 0.875, 0.7012, 0.75, 0.8333, 0.625, 0.8333, 0.75, 0.8333, 0.75, 0.8333, 0.625, 0.3712, 0.4532, 0.2498, 0.4857, 0.1307, 0.4538, 0.04393, 0.367, 0.01259, 0.25, 0.04393, 0.133, 0.1307, 0.0462, 0.2498, 0.01426, 0.3712, 0.04677, 0.4591, 0.1345, 0.49, 0.25, 0.4591, 0.3655, 0.08333, 0.625, 0.08333, 0.75, 7.451e-08, 0.75, 7.451e-08, 0.625, 0.08333, 0.75, 0.08333, 0.875, 7.451e-08, 0.875, 7.451e-08, 0.75, 0.1667, 0.875, 0.1667, 0.9965, 0.08333, 0.9965, 0.08333, 0.875, 0.1667, 0.625, 0.1667, 0.75, 0.08333, 0.75, 0.08333, 0.625, 0.1667, 0.75, 0.1667, 0.875, 0.08333, 0.875, 0.08333, 0.75, 0.25, 0.875, 0.25, 0.9965, 0.1667, 0.9965, 0.1667, 0.875, 0.25, 0.625, 0.25, 0.75, 0.1667, 0.75, 0.1667, 0.625, 0.25, 0.75, 0.25, 0.875, 0.1667, 0.875, 0.1667, 0.75, 0.3333, 0.875, 0.3333, 0.9965, 0.25, 0.9965, 0.25, 0.875, 0.3333, 0.625, 0.3333, 0.75, 0.25, 0.75, 0.25, 0.625, 0.3333, 0.75, 0.3333, 0.875, 0.25, 0.875, 0.25, 0.75, 0.4167, 0.875, 0.4167, 0.9965, 0.3333, 0.9965, 0.3333, 0.875, 0.4167, 0.625, 0.4167, 0.75, 0.3333, 0.75, 0.3333, 0.625, 0.4167, 0.75, 0.4167, 0.875, 0.3333, 0.875, 0.3333, 0.75, 0.5, 0.875, 0.5, 0.9965, 0.4167, 0.9965, 0.4167, 0.875, 0.5, 0.625, 0.5, 0.75, 0.4167, 0.75, 0.4167, 0.625, 0.5, 0.75, 0.5, 0.875, 0.4167, 0.875, 0.4167, 0.75, 0.5833, 0.875, 0.5833, 0.9965, 0.5, 0.9965, 0.5, 0.875, 0.5833, 0.625, 0.5833, 0.75, 0.5, 0.75, 0.5, 0.625, 0.5833, 0.75, 0.5833, 0.875, 0.5, 0.875, 0.5, 0.75, 0.6667, 0.625, 0.6667, 0.5035, 0.6667, 0.5014, 0.6667, 0.625, 0.6667, 0.625, 0.6667, 0.75, 0.5833, 0.75, 0.5833, 0.625, 0.6667, 0.75, 0.6667, 0.875, 0.5833, 0.875, 0.5833, 0.75, 0.7986, 0.5, 0.7987, 0.625, 0.75, 0.625, 0.75, 0.5, 0.7987, 0.625, 0.7988, 0.75, 0.75, 0.75, 0.75, 0.625, 0.7988, 0.75, 0.7987, 0.875, 0.75, 0.875, 0.75, 0.75, 0.9167, 0.875, 0.9167, 0.9965, 0.8333, 0.9965, 0.8333, 0.875, 0.9167, 0.625, 0.9167, 0.75, 0.8333, 0.75, 0.8333, 0.625, 0.9167, 0.75, 0.9167, 0.875, 0.8333, 0.875, 0.8333, 0.75, 0.7498, 0.4857, 0.8712, 0.4532, 0.9591, 0.3655, 0.99, 0.25, 0.9591, 0.1345, 0.8712, 0.04677, 0.7498, 0.01426, 0.6307, 0.0462, 0.5439, 0.133, 0.5126, 0.25, 0.5439, 0.367, 0.6307, 0.4538, 1.0, 0.625, 1.0, 0.75, 0.9167, 0.75, 0.9167, 0.625, 1.0, 0.75, 1.0, 0.875, 0.9167, 0.875, 0.9167, 0.75, 1.0, 0.5035, 0.9167, 0.5035, 0.9167, 0.5, 0.9998, 0.5, 0.9167, 0.9965, 1.0, 0.9965, 0.9998, 1.0, 0.9167, 1.0, 0.9167, 0.5035, 0.8333, 0.5035, 0.8333, 0.5, 0.9149, 0.5, 0.8333, 0.9965, 0.9167, 0.9965, 0.9149, 1.0, 0.8333, 1.0, 0.4625, 0.3526, 0.4713, 0.3199, 0.4578, 0.37, 0.4578, 0.37, 0.6667, 0.5035, 0.5833, 0.5035, 0.5851, 0.5, 0.6667, 0.5, 0.5833, 0.9965, 0.6667, 0.9965, 0.6667, 1.0, 0.5851, 1.0, 0.5833, 0.5035, 0.5, 0.5035, 0.5002, 0.5, 0.5833, 0.5, 0.5, 0.9965, 0.5833, 0.9965, 0.5833, 1.0, 0.5002, 1.0, 0.5, 0.5035, 0.4167, 0.5035, 0.417, 0.5, 0.4998, 0.5, 0.4167, 0.9965, 0.5, 0.9965, 0.4998, 1.0, 0.417, 1.0, 0.4167, 0.5035, 0.3333, 0.5035, 0.334, 0.5, 0.4163, 0.5, 0.3333, 0.9965, 0.4167, 0.9965, 0.4163, 1.0, 0.334, 1.0, 0.3333, 0.5035, 0.25, 0.5035, 0.2513, 0.5, 0.3325, 0.5, 0.25, 0.9965, 0.3333, 0.9965, 0.3325, 1.0, 0.2513, 1.0, 0.25, 0.5035, 0.1667, 0.5035, 0.1675, 0.5, 0.2487, 0.5, 0.1667, 0.9965, 0.25, 0.9965, 0.2487, 1.0, 0.1675, 1.0, 0.1667, 0.5035, 0.08333, 0.5035, 0.08369, 0.5, 0.166, 0.5, 0.08333, 0.9965, 0.1667, 0.9965, 0.166, 1.0, 0.08369, 1.0, 0.08333, 0.5035, 7.451e-08, 0.5035, 0.0002337, 0.5, 0.08304, 0.5, 7.451e-08, 0.9965, 0.08333, 0.9965, 0.08304, 1.0, 0.0002337, 1.0, 0.7987, 0.625, 0.7986, 0.5, 0.8333, 0.5012, 0.8333, 0.625, 0.6667, 0.625, 0.6667, 0.5012, 0.7014, 0.5, 0.7013, 0.625, 0.9625, 0.3526, 0.9591, 0.3655, 0.9578, 0.37, 0.9578, 0.37, 0.6667, 0.9986, 0.6667, 0.9988, 0.6667, 1.0, 0.6667, 1.0, 0.9625, 0.1474, 0.9713, 0.1801, 0.9578, 0.13, 0.9578, 0.13, 0.4591, 0.3655, 0.4625, 0.3526, 0.4578, 0.37, 0.4578, 0.37, 0.9713, 0.3199, 0.9625, 0.3526, 0.9578, 0.37, 0.9578, 0.37, 0.6667, 0.9965, 0.6667, 0.9986, 0.6667, 1.0, 0.6667, 1.0, 0.9591, 0.1345, 0.9625, 0.1474, 0.9578, 0.13, 0.9578, 0.13, 0.7986, 1.0, 0.7987, 0.875, 0.8333, 0.875, 0.8333, 0.9988, 0.7987, 0.875, 0.7988, 0.75, 0.8333, 0.75, 0.8333, 0.875, 0.7988, 0.75, 0.7987, 0.625, 0.8333, 0.625, 0.8333, 0.75, 0.6667, 0.9988, 0.6667, 0.875, 0.7013, 0.875, 0.7014, 1.0, 0.6667, 0.875, 0.6667, 0.75, 0.7012, 0.75, 0.7013, 0.875, 0.6667, 0.75, 0.6667, 0.625, 0.7013, 0.625, 0.7012, 0.75, 1.0, 0.5035, 1.0, 0.625, 0.9167, 0.625, 0.9167, 0.5035, 0.85, 0.6595, 0.85, 0.6613, 0.8, 0.6613, 0.8, 0.6595, 0.8, 0.6595, 0.8, 0.6613, 0.75, 0.6613, 0.75, 0.6595, 0.75, 0.6595, 0.75, 0.6613, 0.7, 0.6613, 0.7, 0.6595, 0.7, 0.6595, 0.7, 0.6613, 0.65, 0.6613, 0.65, 0.6595, 0.65, 0.6595, 0.65, 0.6613, 0.6, 0.6613, 0.6, 0.6595, 0.6, 0.6595, 0.6, 0.6613, 0.55, 0.6613, 0.55, 0.6595, 0.55, 0.6595, 0.55, 0.6613, 0.5, 0.6613, 0.5, 0.6595, 0.5, 0.6595, 0.5, 0.6613, 0.45, 0.6613, 0.45, 0.6595, 0.45, 0.6595, 0.45, 0.6613, 0.4, 0.6613, 0.4, 0.6595, 0.4, 0.6595, 0.4, 0.6613, 0.35, 0.6613, 0.35, 0.6595, 0.35, 0.6595, 0.35, 0.6613, 0.3, 0.6613, 0.3, 0.6595, 0.3, 0.6595, 0.3, 0.6613, 0.25, 0.6613, 0.25, 0.6595, 0.25, 0.6595, 0.25, 0.6613, 0.2, 0.6613, 0.2, 0.6595, 0.2, 0.6595, 0.2, 0.6613, 0.15, 0.6613, 0.15, 0.6595, 0.15, 0.6595, 0.15, 0.6613, 0.1, 0.6613, 0.1, 0.6595, 0.1, 0.6595, 0.1, 0.6613, 0.05, 0.6613, 0.05, 0.6595, 0.05, 0.666, 0.05, 0.9947, -1.565e-07, 0.9947, -1.565e-07, 0.666, 0.9, 0.6595, 0.9, 0.6613, 0.85, 0.6613, 0.85, 0.6595, 0.05, 0.6595, 0.05, 0.6613, -1.565e-07, 0.6613, -1.565e-07, 0.6595, 0.05, 0.5109, 0.05, 0.5132, -1.565e-07, 0.5132, -1.565e-07, 0.5109, 0.713, 0.3673, 0.749, 0.373, 0.75, 0.3503, 0.719, 0.3454, 0.95, 0.5109, 0.95, 0.5132, 0.9, 0.5132, 0.9, 0.5109, 0.9469, 0.5021, 0.9031, 0.5021, 0.9058, 0.5, 0.9442, 0.5, 0.9, 0.5109, 0.9, 0.5132, 0.85, 0.5132, 0.85, 0.5109, 0.8969, 0.5021, 0.8531, 0.5021, 0.8558, 0.5, 0.8942, 0.5, 0.85, 0.5109, 0.85, 0.5132, 0.8, 0.5132, 0.8, 0.5109, 0.8469, 0.5021, 0.8031, 0.5021, 0.8058, 0.5, 0.8442, 0.5, 0.8, 0.5109, 0.8, 0.5132, 0.75, 0.5132, 0.75, 0.5109, 0.7969, 0.5021, 0.7531, 0.5021, 0.7558, 0.5, 0.7942, 0.5, 0.75, 0.5109, 0.75, 0.5132, 0.7, 0.5132, 0.7, 0.5109, 0.7469, 0.5021, 0.7031, 0.5021, 0.7058, 0.5, 0.7442, 0.5, 0.7, 0.5109, 0.7, 0.5132, 0.65, 0.5132, 0.65, 0.5109, 0.6969, 0.5021, 0.6531, 0.5021, 0.6558, 0.5, 0.6942, 0.5, 0.65, 0.5109, 0.65, 0.5132, 0.6, 0.5132, 0.6, 0.5109, 0.6469, 0.5021, 0.6031, 0.5021, 0.6058, 0.5, 0.6442, 0.5, 0.6, 0.5109, 0.6, 0.5132, 0.55, 0.5132, 0.55, 0.5109, 0.5969, 0.5021, 0.5531, 0.5021, 0.5558, 0.5, 0.5942, 0.5, 0.55, 0.5109, 0.55, 0.5132, 0.5, 0.5132, 0.5, 0.5109, 0.5469, 0.5021, 0.5031, 0.5021, 0.5058, 0.5, 0.5442, 0.5, 0.5, 0.5109, 0.5, 0.5132, 0.45, 0.5132, 0.45, 0.5109, 0.4969, 0.5021, 0.4531, 0.5021, 0.4558, 0.5, 0.4942, 0.5, 0.45, 0.5109, 0.45, 0.5132, 0.4, 0.5132, 0.4, 0.5109, 0.4469, 0.5021, 0.4031, 0.5021, 0.4058, 0.5, 0.4442, 0.5, 0.4, 0.5109, 0.4, 0.5132, 0.35, 0.5132, 0.35, 0.5109, 0.3969, 0.5021, 0.3531, 0.5021, 0.3558, 0.5, 0.3942, 0.5, 0.35, 0.5109, 0.35, 0.5132, 0.3, 0.5132, 0.3, 0.5109, 0.3469, 0.5021, 0.3031, 0.5021, 0.3058, 0.5, 0.3442, 0.5, 0.3, 0.5109, 0.3, 0.5132, 0.25, 0.5132, 0.25, 0.5109, 0.2969, 0.5021, 0.2531, 0.5021, 0.2558, 0.5, 0.2942, 0.5, 0.25, 0.5109, 0.25, 0.5132, 0.2, 0.5132, 0.2, 0.5109, 0.2469, 0.5021, 0.2031, 0.5021, 0.2058, 0.5, 0.2442, 0.5, 0.2, 0.5109, 0.2, 0.5132, 0.15, 0.5132, 0.15, 0.5109, 0.1969, 0.5021, 0.1531, 0.5021, 0.1558, 0.5, 0.1942, 0.5, 0.15, 0.5109, 0.15, 0.5132, 0.1, 0.5132, 0.1, 0.5109, 0.1469, 0.5021, 0.1031, 0.5021, 0.1058, 0.5, 0.1442, 0.5, 0.1, 0.5109, 0.1, 0.5132, 0.05, 0.5132, 0.05, 0.5109, 0.09693, 0.5021, 0.05307, 0.5021, 0.05581, 0.5, 0.09419, 0.5, 0.751, 0.373, 0.787, 0.3673, 0.781, 0.3454, 0.75, 0.3503, 0.04693, 0.5021, 0.003067, 0.5021, 0.005806, 0.5, 0.04419, 0.5, 0.75, 0.3503, 0.781, 0.3454, 0.8089, 0.3311, 0.8311, 0.3089, 0.8454, 0.281, 0.8503, 0.25, 0.8454, 0.219, 0.8311, 0.1911, 0.8089, 0.1689, 0.781, 0.1546, 0.75, 0.1497, 0.719, 0.1546, 0.6911, 0.1689, 0.6689, 0.1911, 0.6546, 0.219, 0.6497, 0.25, 0.6546, 0.281, 0.6689, 0.3089, 0.6911, 0.3311, 0.719, 0.3454, 0.8231, 0.3489, 0.8489, 0.3231, 0.8311, 0.3089, 0.8089, 0.3311, 0.8501, 0.3214, 0.8666, 0.289, 0.8454, 0.281, 0.8311, 0.3089, 0.6786, 0.3501, 0.711, 0.3666, 0.719, 0.3454, 0.6911, 0.3311, 0.6511, 0.3231, 0.6769, 0.3489, 0.6911, 0.3311, 0.6689, 0.3089, 0.6334, 0.289, 0.6499, 0.3214, 0.6689, 0.3089, 0.6546, 0.281, 0.627, 0.251, 0.6327, 0.287, 0.6546, 0.281, 0.6497, 0.25, 0.6327, 0.213, 0.627, 0.249, 0.6497, 0.25, 0.6546, 0.219, 0.6499, 0.1786, 0.6334, 0.211, 0.6546, 0.219, 0.6689, 0.1911, 0.6769, 0.1511, 0.6511, 0.1769, 0.6689, 0.1911, 0.6911, 0.1689, 0.711, 0.1334, 0.6786, 0.1499, 0.6911, 0.1689, 0.719, 0.1546, 0.749, 0.127, 0.713, 0.1327, 0.719, 0.1546, 0.75, 0.1497, 0.787, 0.1327, 0.751, 0.127, 0.75, 0.1497, 0.781, 0.1546, 0.8214, 0.1499, 0.789, 0.1334, 0.781, 0.1546, 0.8089, 0.1689, 0.8489, 0.1769, 0.8231, 0.1511, 0.8089, 0.1689, 0.8311, 0.1911, 0.8666, 0.211, 0.8501, 0.1786, 0.8311, 0.1911, 0.8454, 0.219, 0.873, 0.249, 0.8673, 0.213, 0.8454, 0.219, 0.8503, 0.25, 0.8673, 0.287, 0.873, 0.251, 0.8503, 0.25, 0.8454, 0.281, 1.0, 0.5109, 1.0, 0.5132, 0.95, 0.5132, 0.95, 0.5109, 1.0, 0.5132, 1.0, 0.6595, 0.95, 0.6595, 0.95, 0.5132, 0.95, 0.5132, 0.95, 0.6595, 0.9, 0.6595, 0.9, 0.5132, 0.1, 0.5132, 0.1, 0.6595, 0.05, 0.6595, 0.05, 0.5132, 0.15, 0.5132, 0.15, 0.6595, 0.1, 0.6595, 0.1, 0.5132, 0.2, 0.5132, 0.2, 0.6595, 0.15, 0.6595, 0.15, 0.5132, 0.25, 0.5132, 0.25, 0.6595, 0.2, 0.6595, 0.2, 0.5132, 0.3, 0.5132, 0.3, 0.6595, 0.25, 0.6595, 0.25, 0.5132, 0.35, 0.5132, 0.35, 0.6595, 0.3, 0.6595, 0.3, 0.5132, 0.4, 0.5132, 0.4, 0.6595, 0.35, 0.6595, 0.35, 0.5132, 0.45, 0.5132, 0.45, 0.6595, 0.4, 0.6595, 0.4, 0.5132, 0.5, 0.5132, 0.5, 0.6595, 0.45, 0.6595, 0.45, 0.5132, 0.55, 0.5132, 0.55, 0.6595, 0.5, 0.6595, 0.5, 0.5132, 0.6, 0.5132, 0.6, 0.6595, 0.55, 0.6595, 0.55, 0.5132, 0.65, 0.5132, 0.65, 0.6595, 0.6, 0.6595, 0.6, 0.5132, 0.7, 0.5132, 0.7, 0.6595, 0.65, 0.6595, 0.65, 0.5132, 0.75, 0.5132, 0.75, 0.6595, 0.7, 0.6595, 0.7, 0.5132, 0.8, 0.5132, 0.8, 0.6595, 0.75, 0.6595, 0.75, 0.5132, 0.85, 0.5132, 0.85, 0.6595, 0.8, 0.6595, 0.8, 0.5132, 0.9, 0.5132, 0.9, 0.6595, 0.85, 0.6595, 0.85, 0.5132, 0.05, 0.5132, 0.05, 0.6595, -1.565e-07, 0.6595, -1.565e-07, 0.5132, 0.95, 0.666, 0.95, 0.9947, 0.9, 0.9947, 0.9, 0.666, 0.9, 0.666, 0.9, 0.9947, 0.85, 0.9947, 0.85, 0.666, 0.95, 0.6595, 0.95, 0.6613, 0.9, 0.6613, 0.9, 0.6595, 0.1, 0.666, 0.1, 0.9947, 0.05, 0.9947, 0.05, 0.666, 0.15, 0.666, 0.15, 0.9947, 0.1, 0.9947, 0.1, 0.666, 0.2, 0.666, 0.2, 0.9947, 0.15, 0.9947, 0.15, 0.666, 0.25, 0.666, 0.25, 0.9947, 0.2, 0.9947, 0.2, 0.666, 0.3, 0.666, 0.3, 0.9947, 0.25, 0.9947, 0.25, 0.666, 0.35, 0.666, 0.35, 0.9947, 0.3, 0.9947, 0.3, 0.666, 0.4, 0.666, 0.4, 0.9947, 0.35, 0.9947, 0.35, 0.666, 0.45, 0.666, 0.45, 0.9947, 0.4, 0.9947, 0.4, 0.666, 0.5, 0.666, 0.5, 0.9947, 0.45, 0.9947, 0.45, 0.666, 0.55, 0.666, 0.55, 0.9947, 0.5, 0.9947, 0.5, 0.666, 0.6, 0.666, 0.6, 0.9947, 0.55, 0.9947, 0.55, 0.666, 0.65, 0.666, 0.65, 0.9947, 0.6, 0.9947, 0.6, 0.666, 0.7, 0.666, 0.7, 0.9947, 0.65, 0.9947, 0.65, 0.666, 0.75, 0.666, 0.75, 0.9947, 0.7, 0.9947, 0.7, 0.666, 0.8, 0.666, 0.8, 0.9947, 0.75, 0.9947, 0.75, 0.666, 0.85, 0.666, 0.85, 0.9947, 0.8, 0.9947, 0.8, 0.666, 1.0, 0.6595, 1.0, 0.6613, 0.95, 0.6613, 0.95, 0.6595, 1.0, 0.666, 0.95, 0.666, 0.95, 0.6639, 0.999, 0.6639, 0.999, 0.6639, 0.95, 0.6639, 0.95, 0.6613, 1.0, 0.6613, 0.95, 0.666, 0.9, 0.666, 0.9, 0.6639, 0.95, 0.6639, 0.95, 0.6639, 0.9, 0.6639, 0.9, 0.6613, 0.95, 0.6613, 0.1, 0.666, 0.05, 0.666, 0.05, 0.6639, 0.1, 0.6639, 0.1, 0.6639, 0.05, 0.6639, 0.05, 0.6613, 0.1, 0.6613, 0.15, 0.666, 0.1, 0.666, 0.1, 0.6639, 0.15, 0.6639, 0.15, 0.6639, 0.1, 0.6639, 0.1, 0.6613, 0.15, 0.6613, 0.2, 0.666, 0.15, 0.666, 0.15, 0.6639, 0.2, 0.6639, 0.2, 0.6639, 0.15, 0.6639, 0.15, 0.6613, 0.2, 0.6613, 0.25, 0.666, 0.2, 0.666, 0.2, 0.6639, 0.25, 0.6639, 0.25, 0.6639, 0.2, 0.6639, 0.2, 0.6613, 0.25, 0.6613, 0.3, 0.666, 0.25, 0.666, 0.25, 0.6639, 0.3, 0.6639, 0.3, 0.6639, 0.25, 0.6639, 0.25, 0.6613, 0.3, 0.6613, 0.35, 0.666, 0.3, 0.666, 0.3, 0.6639, 0.35, 0.6639, 0.35, 0.6639, 0.3, 0.6639, 0.3, 0.6613, 0.35, 0.6613, 0.4, 0.666, 0.35, 0.666, 0.35, 0.6639, 0.4, 0.6639, 0.4, 0.6639, 0.35, 0.6639, 0.35, 0.6613, 0.4, 0.6613, 0.45, 0.666, 0.4, 0.666, 0.4, 0.6639, 0.45, 0.6639, 0.45, 0.6639, 0.4, 0.6639, 0.4, 0.6613, 0.45, 0.6613, 0.5, 0.666, 0.45, 0.666, 0.45, 0.6639, 0.5, 0.6639, 0.5, 0.6639, 0.45, 0.6639, 0.45, 0.6613, 0.5, 0.6613, 0.55, 0.666, 0.5, 0.666, 0.5, 0.6639, 0.55, 0.6639, 0.55, 0.6639, 0.5, 0.6639, 0.5, 0.6613, 0.55, 0.6613, 0.6, 0.666, 0.55, 0.666, 0.55, 0.6639, 0.6, 0.6639, 0.6, 0.6639, 0.55, 0.6639, 0.55, 0.6613, 0.6, 0.6613, 0.65, 0.666, 0.6, 0.666, 0.6, 0.6639, 0.65, 0.6639, 0.65, 0.6639, 0.6, 0.6639, 0.6, 0.6613, 0.65, 0.6613, 0.7, 0.666, 0.65, 0.666, 0.65, 0.6639, 0.7, 0.6639, 0.7, 0.6639, 0.65, 0.6639, 0.65, 0.6613, 0.7, 0.6613, 0.75, 0.666, 0.7, 0.666, 0.7, 0.6639, 0.75, 0.6639, 0.75, 0.6639, 0.7, 0.6639, 0.7, 0.6613, 0.75, 0.6613, 0.8, 0.666, 0.75, 0.666, 0.75, 0.6639, 0.8, 0.6639, 0.8, 0.6639, 0.75, 0.6639, 0.75, 0.6613, 0.8, 0.6613, 0.85, 0.666, 0.8, 0.666, 0.8, 0.6639, 0.85, 0.6639, 0.85, 0.6639, 0.8, 0.6639, 0.8, 0.6613, 0.85, 0.6613, 0.9, 0.666, 0.85, 0.666, 0.85, 0.6639, 0.9, 0.6639, 0.9, 0.6639, 0.85, 0.6639, 0.85, 0.6613, 0.9, 0.6613, 0.05, 0.666, -1.565e-07, 0.666, 0.001015, 0.6639, 0.05, 0.6639, 0.05, 0.6639, 0.001015, 0.6639, -1.565e-07, 0.6613, 0.05, 0.6613, 0.293, 0.3824, 0.25, 0.3892, 0.207, 0.3824, 0.1682, 0.3626, 0.1374, 0.3318, 0.1176, 0.293, 0.1108, 0.25, 0.1176, 0.207, 0.1374, 0.1682, 0.1682, 0.1374, 0.207, 0.1176, 0.25, 0.1108, 0.293, 0.1176, 0.3318, 0.1374, 0.3626, 0.1682, 0.3824, 0.207, 0.3892, 0.25, 0.3824, 0.293, 0.3626, 0.3318, 0.3318, 0.3626, 0.95, 0.9947, 1.0, 0.9947, 0.9969, 1.0, 0.9531, 1.0, 0.3196, 0.479, 0.2546, 0.4893, 0.25, 0.3892, 0.293, 0.3824, 0.9, 0.9947, 0.95, 0.9947, 0.9469, 1.0, 0.9031, 1.0, 0.3869, 0.4463, 0.3283, 0.4761, 0.293, 0.3824, 0.3318, 0.3626, 0.85, 0.9947, 0.9, 0.9947, 0.8969, 1.0, 0.8531, 1.0, 0.4409, 0.3944, 0.3944, 0.4409, 0.3318, 0.3626, 0.3626, 0.3318, 0.8, 0.9947, 0.85, 0.9947, 0.8469, 1.0, 0.8031, 1.0, 0.4761, 0.3283, 0.4463, 0.3869, 0.3626, 0.3318, 0.3824, 0.293, 0.75, 0.9947, 0.8, 0.9947, 0.7969, 1.0, 0.7531, 1.0, 0.4893, 0.2546, 0.479, 0.3196, 0.3824, 0.293, 0.3892, 0.25, 0.7, 0.9947, 0.75, 0.9947, 0.7469, 1.0, 0.7031, 1.0, 0.479, 0.1804, 0.4893, 0.2454, 0.3892, 0.25, 0.3824, 0.207, 0.65, 0.9947, 0.7, 0.9947, 0.6969, 1.0, 0.6531, 1.0, 0.4463, 0.1131, 0.4761, 0.1717, 0.3824, 0.207, 0.3626, 0.1682, 0.6, 0.9947, 0.65, 0.9947, 0.6469, 1.0, 0.6031, 1.0, 0.3944, 0.05913, 0.4409, 0.1056, 0.3626, 0.1682, 0.3318, 0.1374, 0.55, 0.9947, 0.6, 0.9947, 0.5969, 1.0, 0.5531, 1.0, 0.3283, 0.02386, 0.3869, 0.05372, 0.3318, 0.1374, 0.293, 0.1176, 0.5, 0.9947, 0.55, 0.9947, 0.5469, 1.0, 0.5031, 1.0, 0.2546, 0.01073, 0.3196, 0.02102, 0.293, 0.1176, 0.25, 0.1108, 0.45, 0.9947, 0.5, 0.9947, 0.4969, 1.0, 0.4531, 1.0, 0.1804, 0.02102, 0.2454, 0.01073, 0.25, 0.1108, 0.207, 0.1176, 0.4, 0.9947, 0.45, 0.9947, 0.4469, 1.0, 0.4031, 1.0, 0.1131, 0.05372, 0.1717, 0.02386, 0.207, 0.1176, 0.1682, 0.1374, 0.35, 0.9947, 0.4, 0.9947, 0.3969, 1.0, 0.3531, 1.0, 0.05913, 0.1056, 0.1056, 0.05913, 0.1682, 0.1374, 0.1374, 0.1682, 0.3, 0.9947, 0.35, 0.9947, 0.3469, 1.0, 0.3031, 1.0, 0.02386, 0.1717, 0.05372, 0.1131, 0.1374, 0.1682, 0.1176, 0.207, 0.25, 0.9947, 0.3, 0.9947, 0.2969, 1.0, 0.2531, 1.0, 0.01073, 0.2454, 0.02102, 0.1804, 0.1176, 0.207, 0.1108, 0.25, 0.2, 0.9947, 0.25, 0.9947, 0.2469, 1.0, 0.2031, 1.0, 0.02102, 0.3196, 0.01073, 0.2546, 0.1108, 0.25, 0.1176, 0.293, 0.15, 0.9947, 0.2, 0.9947, 0.1969, 1.0, 0.1531, 1.0, 0.05372, 0.3869, 0.02386, 0.3283, 0.1176, 0.293, 0.1374, 0.3318, 0.1, 0.9947, 0.15, 0.9947, 0.1469, 1.0, 0.1031, 1.0, 0.1056, 0.4409, 0.05913, 0.3944, 0.1374, 0.3318, 0.1682, 0.3626, 0.05, 0.9947, 0.1, 0.9947, 0.0969, 1.0, 0.0531, 1.0, 0.1717, 0.4761, 0.1131, 0.4463, 0.1682, 0.3626, 0.207, 0.3824, -1.565e-07, 0.9947, 0.05, 0.9947, 0.0469, 1.0, 0.0031, 1.0, 0.2454, 0.4893, 0.1804, 0.479, 0.207, 0.3824, 0.25, 0.3892, 1.0, 0.666, 1.0, 0.9947, 0.95, 0.9947, 0.95, 0.666, 1.0, 0.5109, 0.95, 0.5109, 0.9508, 0.5089, 0.9992, 0.5089, 0.9992, 0.5089, 0.9508, 0.5089, 0.9521, 0.5052, 0.9979, 0.5052, 0.9979, 0.5052, 0.9521, 0.5052, 0.9531, 0.5021, 0.9969, 0.5021, 0.95, 0.5109, 0.9, 0.5109, 0.9008, 0.5089, 0.9492, 0.5089, 0.9492, 0.5089, 0.9008, 0.5089, 0.9021, 0.5052, 0.9479, 0.5052, 0.9479, 0.5052, 0.9021, 0.5052, 0.9031, 0.5021, 0.9469, 0.5021, 0.9, 0.5109, 0.85, 0.5109, 0.8508, 0.5089, 0.8992, 0.5089, 0.8992, 0.5089, 0.8508, 0.5089, 0.8521, 0.5052, 0.8979, 0.5052, 0.8979, 0.5052, 0.8521, 0.5052, 0.8531, 0.5021, 0.8969, 0.5021, 0.85, 0.5109, 0.8, 0.5109, 0.8008, 0.5089, 0.8492, 0.5089, 0.8492, 0.5089, 0.8008, 0.5089, 0.8021, 0.5052, 0.8479, 0.5052, 0.8479, 0.5052, 0.8021, 0.5052, 0.8031, 0.5021, 0.8469, 0.5021, 0.8, 0.5109, 0.75, 0.5109, 0.7508, 0.5089, 0.7992, 0.5089, 0.7992, 0.5089, 0.7508, 0.5089, 0.7521, 0.5052, 0.7979, 0.5052, 0.7979, 0.5052, 0.7521, 0.5052, 0.7531, 0.5021, 0.7969, 0.5021, 0.75, 0.5109, 0.7, 0.5109, 0.7008, 0.5089, 0.7492, 0.5089, 0.7492, 0.5089, 0.7008, 0.5089, 0.7021, 0.5052, 0.7479, 0.5052, 0.7479, 0.5052, 0.7021, 0.5052, 0.7031, 0.5021, 0.7469, 0.5021, 0.7, 0.5109, 0.65, 0.5109, 0.6508, 0.5089, 0.6992, 0.5089, 0.6992, 0.5089, 0.6508, 0.5089, 0.6521, 0.5052, 0.6979, 0.5052, 0.6979, 0.5052, 0.6521, 0.5052, 0.6531, 0.5021, 0.6969, 0.5021, 0.65, 0.5109, 0.6, 0.5109, 0.6008, 0.5089, 0.6492, 0.5089, 0.6492, 0.5089, 0.6008, 0.5089, 0.6021, 0.5052, 0.6479, 0.5052, 0.6479, 0.5052, 0.6021, 0.5052, 0.6031, 0.5021, 0.6469, 0.5021, 0.6, 0.5109, 0.55, 0.5109, 0.5508, 0.5089, 0.5992, 0.5089, 0.5992, 0.5089, 0.5508, 0.5089, 0.5521, 0.5052, 0.5979, 0.5052, 0.5979, 0.5052, 0.5521, 0.5052, 0.5531, 0.5021, 0.5969, 0.5021, 0.55, 0.5109, 0.5, 0.5109, 0.5008, 0.5089, 0.5492, 0.5089, 0.5492, 0.5089, 0.5008, 0.5089, 0.5021, 0.5052, 0.5479, 0.5052, 0.5479, 0.5052, 0.5021, 0.5052, 0.5031, 0.5021, 0.5469, 0.5021, 0.5, 0.5109, 0.45, 0.5109, 0.4508, 0.5089, 0.4992, 0.5089, 0.4992, 0.5089, 0.4508, 0.5089, 0.4521, 0.5052, 0.4979, 0.5052, 0.4979, 0.5052, 0.4521, 0.5052, 0.4531, 0.5021, 0.4969, 0.5021, 0.45, 0.5109, 0.4, 0.5109, 0.4008, 0.5089, 0.4492, 0.5089, 0.4492, 0.5089, 0.4008, 0.5089, 0.4021, 0.5052, 0.4479, 0.5052, 0.4479, 0.5052, 0.4021, 0.5052, 0.4031, 0.5021, 0.4469, 0.5021, 0.4, 0.5109, 0.35, 0.5109, 0.3508, 0.5089, 0.3992, 0.5089, 0.3992, 0.5089, 0.3508, 0.5089, 0.3521, 0.5052, 0.3979, 0.5052, 0.3979, 0.5052, 0.3521, 0.5052, 0.3531, 0.5021, 0.3969, 0.5021, 0.35, 0.5109, 0.3, 0.5109, 0.3008, 0.5089, 0.3492, 0.5089, 0.3492, 0.5089, 0.3008, 0.5089, 0.3021, 0.5052, 0.3479, 0.5052, 0.3479, 0.5052, 0.3021, 0.5052, 0.3031, 0.5021, 0.3469, 0.5021, 0.3, 0.5109, 0.25, 0.5109, 0.2508, 0.5089, 0.2992, 0.5089, 0.2992, 0.5089, 0.2508, 0.5089, 0.2521, 0.5052, 0.2979, 0.5052, 0.2979, 0.5052, 0.2521, 0.5052, 0.2531, 0.5021, 0.2969, 0.5021, 0.25, 0.5109, 0.2, 0.5109, 0.2008, 0.5089, 0.2492, 0.5089, 0.2492, 0.5089, 0.2008, 0.5089, 0.2021, 0.5052, 0.2479, 0.5052, 0.2479, 0.5052, 0.2021, 0.5052, 0.2031, 0.5021, 0.2469, 0.5021, 0.2, 0.5109, 0.15, 0.5109, 0.1508, 0.5089, 0.1992, 0.5089, 0.1992, 0.5089, 0.1508, 0.5089, 0.1521, 0.5052, 0.1979, 0.5052, 0.1979, 0.5052, 0.1521, 0.5052, 0.1531, 0.5021, 0.1969, 0.5021, 0.15, 0.5109, 0.1, 0.5109, 0.1008, 0.5089, 0.1492, 0.5089, 0.1492, 0.5089, 0.1008, 0.5089, 0.1021, 0.5052, 0.1479, 0.5052, 0.1479, 0.5052, 0.1021, 0.5052, 0.1031, 0.5021, 0.1469, 0.5021, 0.1, 0.5109, 0.05, 0.5109, 0.05082, 0.5089, 0.09918, 0.5089, 0.09918, 0.5089, 0.05082, 0.5089, 0.05212, 0.5052, 0.09788, 0.5052, 0.09788, 0.5052, 0.05212, 0.5052, 0.05307, 0.5021, 0.09693, 0.5021, 0.05, 0.5109, -1.565e-07, 0.5109, 0.0008205, 0.5089, 0.04918, 0.5089, 0.04918, 0.5089, 0.0008205, 0.5089, 0.00212, 0.5052, 0.04788, 0.5052, 0.04788, 0.5052, 0.00212, 0.5052, 0.003067, 0.5021, 0.04693, 0.5021, 0.789, 0.3666, 0.8214, 0.3501, 0.8089, 0.3311, 0.781, 0.3454, 0.787, 0.3673, 0.751, 0.373, 0.7537, 0.4247, 0.8005, 0.4173, 0.9592, 0.4976, 0.9908, 0.4976, 0.9942, 0.5, 0.9558, 0.5, 0.8214, 0.3501, 0.789, 0.3666, 0.8075, 0.415, 0.8497, 0.3935, 0.9092, 0.4976, 0.9408, 0.4976, 0.9442, 0.5, 0.9058, 0.5, 0.8489, 0.3231, 0.8231, 0.3489, 0.8557, 0.3892, 0.8892, 0.3557, 0.8592, 0.4976, 0.8908, 0.4976, 0.8942, 0.5, 0.8558, 0.5, 0.8666, 0.289, 0.8501, 0.3214, 0.8935, 0.3497, 0.915, 0.3075, 0.8092, 0.4976, 0.8408, 0.4976, 0.8442, 0.5, 0.8058, 0.5, 0.873, 0.251, 0.8673, 0.287, 0.9173, 0.3005, 0.9247, 0.2537, 0.7592, 0.4976, 0.7908, 0.4976, 0.7942, 0.5, 0.7558, 0.5, 0.8673, 0.213, 0.873, 0.249, 0.9247, 0.2463, 0.9173, 0.1995, 0.7092, 0.4976, 0.7408, 0.4976, 0.7442, 0.5, 0.7058, 0.5, 0.8501, 0.1786, 0.8666, 0.211, 0.915, 0.1925, 0.8935, 0.1503, 0.6592, 0.4976, 0.6908, 0.4976, 0.6942, 0.5, 0.6558, 0.5, 0.8231, 0.1511, 0.8489, 0.1769, 0.8892, 0.1443, 0.8557, 0.1108, 0.6092, 0.4976, 0.6408, 0.4976, 0.6442, 0.5, 0.6058, 0.5, 0.789, 0.1334, 0.8214, 0.1499, 0.8497, 0.1065, 0.8075, 0.08497, 0.5592, 0.4976, 0.5908, 0.4976, 0.5942, 0.5, 0.5558, 0.5, 0.751, 0.127, 0.787, 0.1327, 0.8005, 0.08271, 0.7537, 0.07529, 0.5092, 0.4976, 0.5408, 0.4976, 0.5442, 0.5, 0.5058, 0.5, 0.713, 0.1327, 0.749, 0.127, 0.7463, 0.07529, 0.6995, 0.08271, 0.4592, 0.4976, 0.4908, 0.4976, 0.4942, 0.5, 0.4558, 0.5, 0.6786, 0.1499, 0.711, 0.1334, 0.6925, 0.08497, 0.6503, 0.1065, 0.4092, 0.4976, 0.4408, 0.4976, 0.4442, 0.5, 0.4058, 0.5, 0.6511, 0.1769, 0.6769, 0.1511, 0.6443, 0.1108, 0.6108, 0.1443, 0.3592, 0.4976, 0.3908, 0.4976, 0.3942, 0.5, 0.3558, 0.5, 0.6334, 0.211, 0.6499, 0.1786, 0.6065, 0.1503, 0.585, 0.1925, 0.3092, 0.4976, 0.3408, 0.4976, 0.3442, 0.5, 0.3058, 0.5, 0.627, 0.249, 0.6327, 0.213, 0.5827, 0.1995, 0.5753, 0.2463, 0.2592, 0.4976, 0.2908, 0.4976, 0.2942, 0.5, 0.2558, 0.5, 0.6327, 0.287, 0.627, 0.251, 0.5753, 0.2537, 0.5827, 0.3005, 0.2092, 0.4976, 0.2408, 0.4976, 0.2442, 0.5, 0.2058, 0.5, 0.6499, 0.3214, 0.6334, 0.289, 0.585, 0.3075, 0.6065, 0.3497, 0.1592, 0.4976, 0.1908, 0.4976, 0.1942, 0.5, 0.1558, 0.5, 0.6769, 0.3489, 0.6511, 0.3231, 0.6108, 0.3557, 0.6443, 0.3892, 0.1092, 0.4976, 0.1408, 0.4976, 0.1442, 0.5, 0.1058, 0.5, 0.711, 0.3666, 0.6786, 0.3501, 0.6503, 0.3935, 0.6925, 0.415, 0.05921, 0.4976, 0.09079, 0.4976, 0.09419, 0.5, 0.05581, 0.5, 0.749, 0.373, 0.713, 0.3673, 0.6995, 0.4173, 0.7463, 0.4247, 0.009211, 0.4976, 0.04079, 0.4976, 0.04419, 0.5, 0.005806, 0.5, 0.9969, 0.5021, 0.9531, 0.5021, 0.9558, 0.5, 0.9942, 0.5])
me_cylinder_005.materials.append(mat_onehand_axe_iron_black)
me_cylinder_005.materials.append(mat_onehand_axe_iron_gray)
me_cylinder_005.materials.append(mat_onehand_axe_iron_darkbrown)
me_cylinder_005.use_remesh_fix_poles = True
me_cylinder_005.use_remesh_preserve_attributes = False
me_cylinder_005.use_mirror_vertex_groups = False
me_cylinder_005.update()

# ---- objects
ob_onehand_axe_iron = bpy.data.objects.new('OneHand_Axe_Iron', me_cylinder_005)

# ---- transforms, parenting, visibility, modifiers, constraints
ob_onehand_axe_iron.location = (0.0, 0.0, 0.0)
ob_onehand_axe_iron.lineart.crease_threshold = 0.0

# ---- collection membership
col_collection.objects.link(ob_onehand_axe_iron)

# ---- scene / render settings (as saved in the file)
scene.frame_start = 1; scene.frame_end = 250; scene.frame_set(1)
scene.render.engine = 'BLENDER_EEVEE_NEXT'
scene.cycles.use_denoising = False
scene.cycles.samples = 128
scene.cycles.sampling_pattern = 'TABULATED_SOBOL'
scene.cycles.use_adaptive_sampling = False
scene.cycles.use_light_tree = False
scene.view_settings.view_transform = 'Filmic'
bpy.context.view_layer.update()

# ---- added for rendering (the .blend has no active camera and no usable light): camera, sun
cam_auto = bpy.data.cameras.new('AutoCamera')
cam_auto.lens = 50.0
cam_auto.sensor_width = 36.0
cam_auto.clip_end = 1000.0
ob_auto_camera = bpy.data.objects.new('AutoCamera', cam_auto)
scene.collection.objects.link(ob_auto_camera)
ob_auto_camera.location = (8.58239, -9.42905, 6.95987)
ob_auto_camera.rotation_euler = (1.09748, -7.21219e-08, 0.694738)
scene.camera = ob_auto_camera
light_auto_sun = bpy.data.lights.new('AutoSun', 'SUN')
light_auto_sun.energy = 3.0
light_auto_sun.angle = 0.0523599
ob_auto_sun = bpy.data.objects.new('AutoSun', light_auto_sun)
scene.collection.objects.link(ob_auto_sun)
ob_auto_sun.rotation_euler = (0.872665, 0.174533, 0.523599)
bpy.context.view_layer.update()
